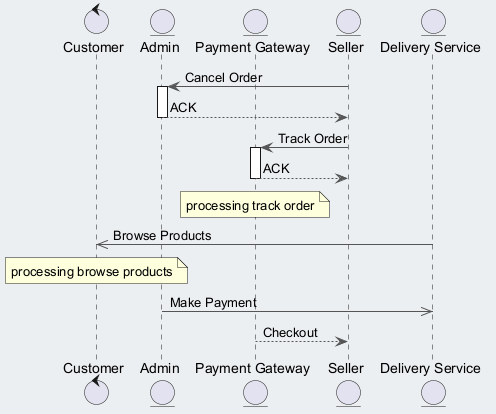

The diagram above was rendered by PlantUML. Its source (embedded in the PNG):
@startuml
skinparam backgroundColor #ECEFF1
skinparam classBackgroundColor #FFFFFF
skinparam classBorderColor #455A64
skinparam ArrowColor #555555
control "Customer" as C
entity "Admin" as A
entity "Payment Gateway" as PG
entity "Seller" as S
entity "Delivery Service" as DS
S -> A : Cancel Order
activate A
A --> S : ACK
deactivate A
S -> PG : Track Order
activate PG
PG --> S : ACK
deactivate PG
note over PG : processing track order
DS ->> C : Browse Products
note over C : processing browse products
A ->> DS : Make Payment
PG --> S : Checkout
@enduml